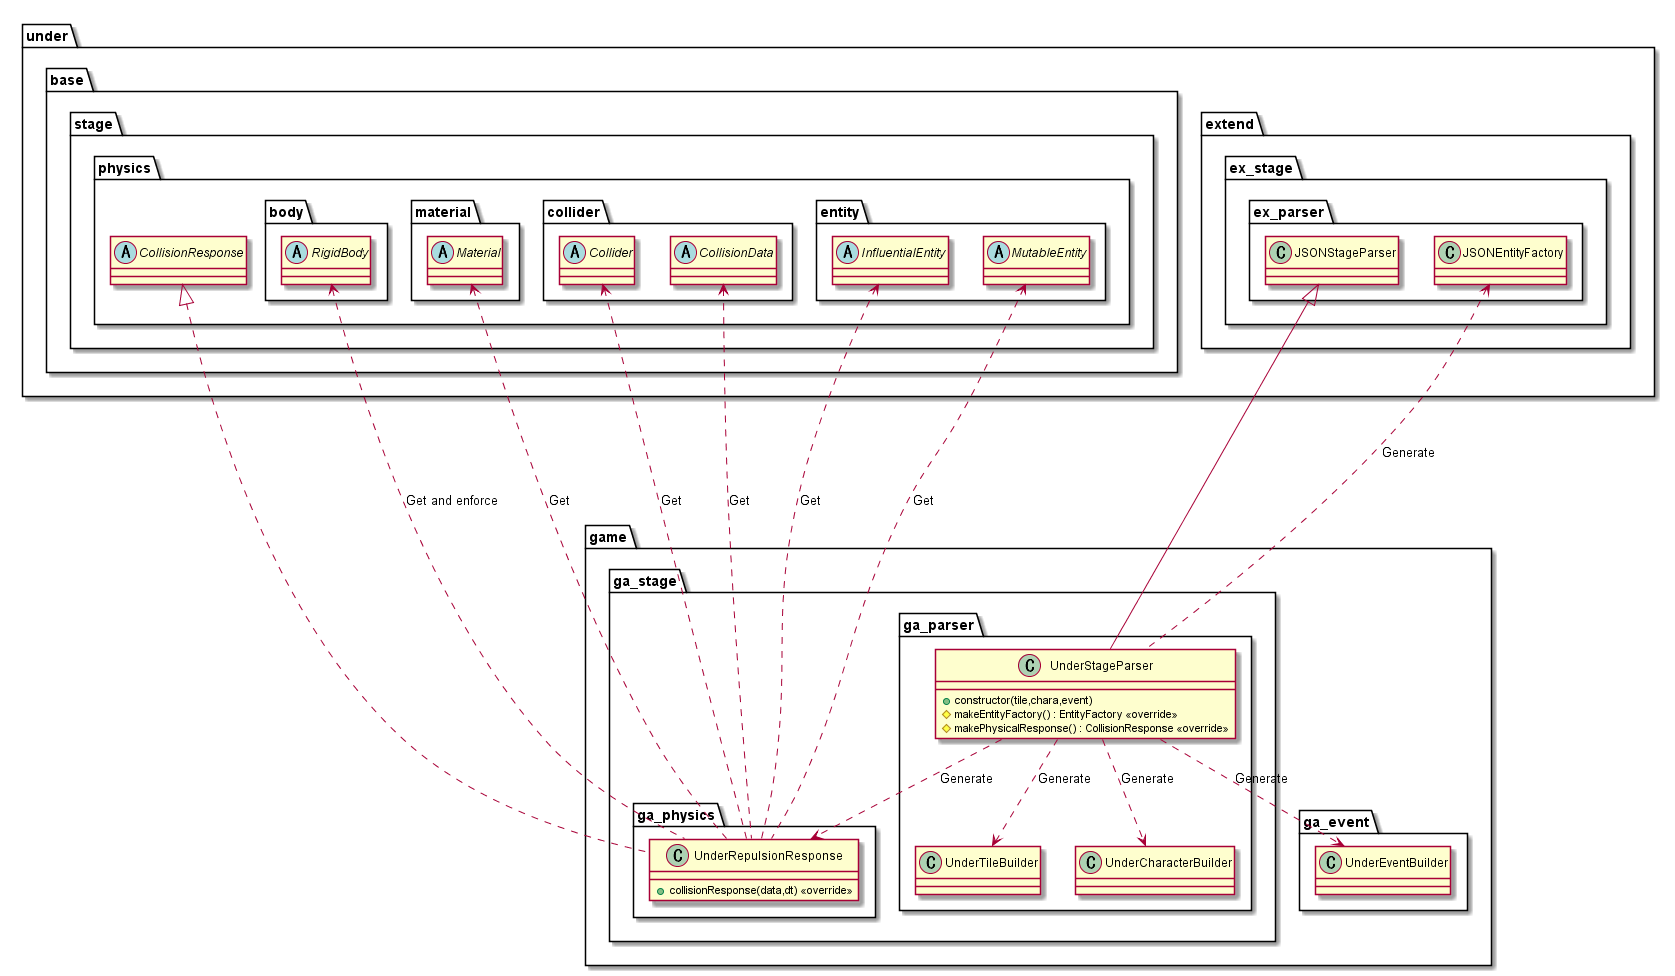

The diagram above was rendered by PlantUML. Its source (embedded in the PNG):
@startuml StageGame

package game {
    package ga_stage {
        package ga_parser {
            class UnderStageParser {
                +constructor(tile,chara,event)
                #makeEntityFactory() : EntityFactory <<override>>
                #makePhysicalResponse() : CollisionResponse <<override>>
            }
        }

        package ga_physics {
            class UnderRepulsionResponse {
                +collisionResponse(data,dt) <<override>>
            }
        }
    }
}

package game {
}

package under {
    package base {
        package stage {
            package physics {
                abstract CollisionResponse
                package body {
                    abstract RigidBody
                }
                package material {
                    abstract Material
                }
                package collider {
                    abstract Collider
                    abstract CollisionData
                }
                package entity {
                    abstract InfluentialEntity
                    abstract MutableEntity
                }
            }
        }
    }
    package extend {
        package ex_stage {
            package ex_parser {
                class JSONStageParser
                class JSONEntityFactory
            }
        }
    }
}

package game {
    package ga_event {
        class UnderEventBuilder
    }
    package ga_stage {
        package ga_parser {
            class UnderTileBuilder
            class UnderCharacterBuilder
        }
    }
}

UnderStageParser ..> UnderTileBuilder : Generate
UnderStageParser ..> UnderCharacterBuilder : Generate
UnderStageParser ..> UnderEventBuilder : Generate
UnderStageParser ..> UnderRepulsionResponse : Generate
JSONEntityFactory <.. UnderStageParser : Generate

RigidBody <.. UnderRepulsionResponse : Get and enforce
Material <.. UnderRepulsionResponse : Get
Collider <.. UnderRepulsionResponse : Get
InfluentialEntity <.. UnderRepulsionResponse : Get
MutableEntity <.. UnderRepulsionResponse : Get
CollisionData <.. UnderRepulsionResponse : Get

JSONStageParser <|-- UnderStageParser
CollisionResponse <|.... UnderRepulsionResponse

@enduml